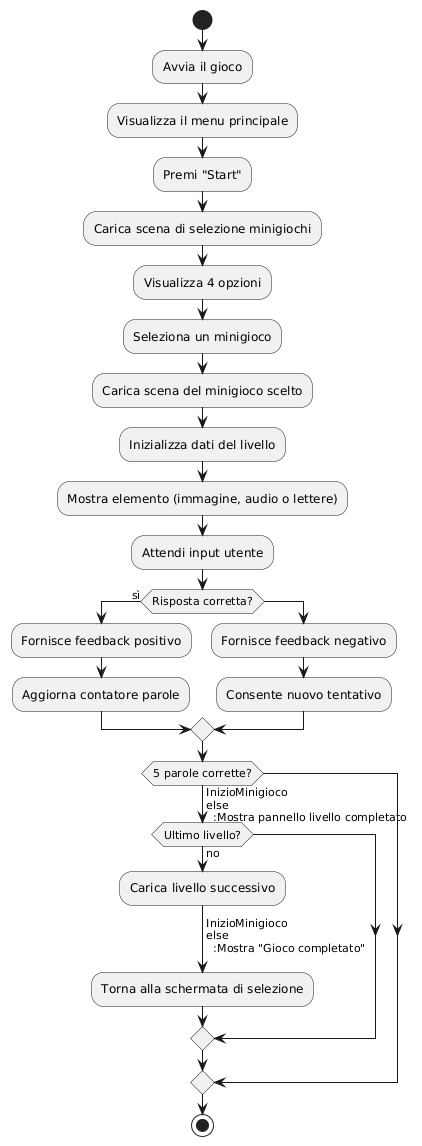

The diagram above was rendered by PlantUML. Its source (embedded in the PNG):
@startuml
start

:Avvia il gioco;
:Visualizza il menu principale;
:Premi "Start";
:Carica scena di selezione minigiochi;
:Visualizza 4 opzioni;
:Seleziona un minigioco;
:Carica scena del minigioco scelto;
:Inizializza dati del livello;

label InizioMinigioco

:Mostra elemento (immagine, audio o lettere);
:Attendi input utente;

if (Risposta corretta?) then (sì)
  :Fornisce feedback positivo;
  :Aggiorna contatore parole;
else
  :Fornisce feedback negativo;
  :Consente nuovo tentativo;
endif

if (5 parole corrette?) then (no)
  -> InizioMinigioco
else
  :Mostra pannello livello completato;

  if (Ultimo livello?) then (no)
    :Carica livello successivo;
    -> InizioMinigioco
  else
    :Mostra "Gioco completato";
    :Torna alla schermata di selezione;
  endif
endif

stop
@enduml